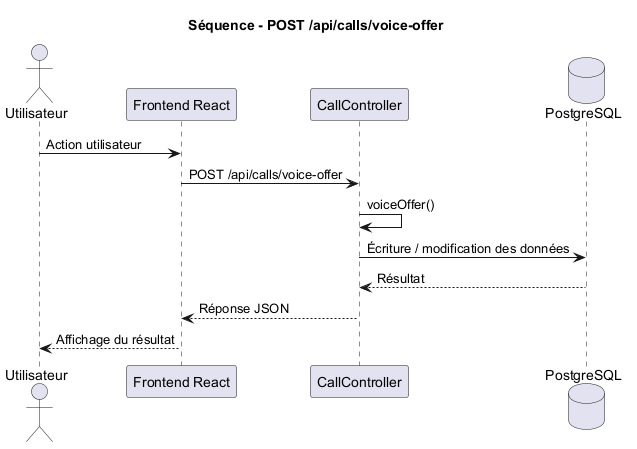

The diagram above was rendered by PlantUML. Its source (embedded in the PNG):
@startuml
title Séquence - POST /api/calls/voice-offer

actor Utilisateur
participant "Frontend React" as Frontend
participant "CallController" as Controller
database "PostgreSQL" as DB

Utilisateur -> Frontend : Action utilisateur
Frontend -> Controller : POST /api/calls/voice-offer
Controller -> Controller : voiceOffer()
Controller -> DB : Écriture / modification des données
DB --> Controller : Résultat
Controller --> Frontend : Réponse JSON
Frontend --> Utilisateur : Affichage du résultat

@enduml